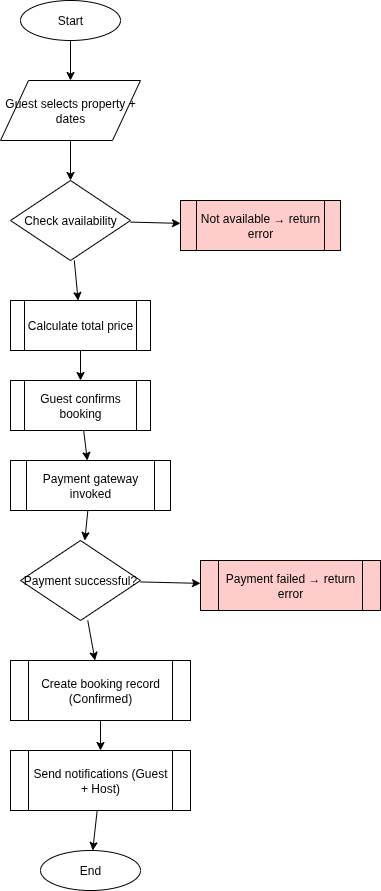

The diagram above was exported from draw.io. Its source (the exported page's mxGraphModel, read from the mxfile embedded in the PNG):
<mxGraphModel dx="1426" dy="764" grid="1" gridSize="10" guides="1" tooltips="1" connect="1" arrows="1" fold="1" page="1" pageScale="1" pageWidth="850" pageHeight="1100" math="0" shadow="0">
  <root>
    <mxCell id="0" />
    <mxCell id="1" parent="0" />
    <mxCell id="oftTIUoBS7WHd8flND-W-1" value="Start" style="ellipse;whiteSpace=wrap;html=1;" vertex="1" parent="1">
      <mxGeometry x="120" y="40" width="100" height="40" as="geometry" />
    </mxCell>
    <mxCell id="oftTIUoBS7WHd8flND-W-2" value="Guest selects property + dates" style="shape=parallelogram;whiteSpace=wrap;html=1;" vertex="1" parent="1">
      <mxGeometry x="100" y="120" width="140" height="60" as="geometry" />
    </mxCell>
    <mxCell id="oftTIUoBS7WHd8flND-W-3" value="Check availability" style="shape=rhombus;whiteSpace=wrap;html=1;" vertex="1" parent="1">
      <mxGeometry x="110" y="220" width="120" height="80" as="geometry" />
    </mxCell>
    <mxCell id="oftTIUoBS7WHd8flND-W-4" value="Not available → return error" style="shape=process;whiteSpace=wrap;html=1;fillColor=#FFCCCC;" vertex="1" parent="1">
      <mxGeometry x="280" y="240" width="160" height="50" as="geometry" />
    </mxCell>
    <mxCell id="oftTIUoBS7WHd8flND-W-5" value="Calculate total price" style="shape=process;whiteSpace=wrap;html=1;" vertex="1" parent="1">
      <mxGeometry x="110" y="340" width="140" height="50" as="geometry" />
    </mxCell>
    <mxCell id="oftTIUoBS7WHd8flND-W-6" value="Guest confirms booking" style="shape=process;whiteSpace=wrap;html=1;" vertex="1" parent="1">
      <mxGeometry x="110" y="420" width="140" height="50" as="geometry" />
    </mxCell>
    <mxCell id="oftTIUoBS7WHd8flND-W-7" value="Payment gateway invoked" style="shape=process;whiteSpace=wrap;html=1;" vertex="1" parent="1">
      <mxGeometry x="110" y="500" width="160" height="50" as="geometry" />
    </mxCell>
    <mxCell id="oftTIUoBS7WHd8flND-W-8" value="Payment successful?" style="shape=rhombus;whiteSpace=wrap;html=1;" vertex="1" parent="1">
      <mxGeometry x="120" y="580" width="120" height="80" as="geometry" />
    </mxCell>
    <mxCell id="oftTIUoBS7WHd8flND-W-9" value="Payment failed → return error" style="shape=process;whiteSpace=wrap;html=1;fillColor=#FFCCCC;" vertex="1" parent="1">
      <mxGeometry x="300" y="600" width="180" height="50" as="geometry" />
    </mxCell>
    <mxCell id="oftTIUoBS7WHd8flND-W-10" value="Create booking record (Confirmed)" style="shape=process;whiteSpace=wrap;html=1;" vertex="1" parent="1">
      <mxGeometry x="110" y="700" width="180" height="60" as="geometry" />
    </mxCell>
    <mxCell id="oftTIUoBS7WHd8flND-W-11" value="Send notifications (Guest + Host)" style="shape=process;whiteSpace=wrap;html=1;" vertex="1" parent="1">
      <mxGeometry x="110" y="790" width="180" height="60" as="geometry" />
    </mxCell>
    <mxCell id="oftTIUoBS7WHd8flND-W-12" value="End" style="ellipse;whiteSpace=wrap;html=1;" vertex="1" parent="1">
      <mxGeometry x="140" y="890" width="100" height="40" as="geometry" />
    </mxCell>
    <mxCell id="oftTIUoBS7WHd8flND-W-13" edge="1" parent="1" source="oftTIUoBS7WHd8flND-W-1" target="oftTIUoBS7WHd8flND-W-2">
      <mxGeometry relative="1" as="geometry" />
    </mxCell>
    <mxCell id="oftTIUoBS7WHd8flND-W-14" edge="1" parent="1" source="oftTIUoBS7WHd8flND-W-2" target="oftTIUoBS7WHd8flND-W-3">
      <mxGeometry relative="1" as="geometry" />
    </mxCell>
    <mxCell id="oftTIUoBS7WHd8flND-W-15" edge="1" parent="1" source="oftTIUoBS7WHd8flND-W-3" target="oftTIUoBS7WHd8flND-W-4">
      <mxGeometry x="0.5" relative="1" as="geometry">
        <mxPoint x="240" y="260" as="targetPoint" />
      </mxGeometry>
    </mxCell>
    <mxCell id="oftTIUoBS7WHd8flND-W-16" edge="1" parent="1" source="oftTIUoBS7WHd8flND-W-3" target="oftTIUoBS7WHd8flND-W-5">
      <mxGeometry relative="1" as="geometry" />
    </mxCell>
    <mxCell id="oftTIUoBS7WHd8flND-W-17" edge="1" parent="1" source="oftTIUoBS7WHd8flND-W-5" target="oftTIUoBS7WHd8flND-W-6">
      <mxGeometry relative="1" as="geometry" />
    </mxCell>
    <mxCell id="oftTIUoBS7WHd8flND-W-18" edge="1" parent="1" source="oftTIUoBS7WHd8flND-W-6" target="oftTIUoBS7WHd8flND-W-7">
      <mxGeometry relative="1" as="geometry" />
    </mxCell>
    <mxCell id="oftTIUoBS7WHd8flND-W-19" edge="1" parent="1" source="oftTIUoBS7WHd8flND-W-7" target="oftTIUoBS7WHd8flND-W-8">
      <mxGeometry relative="1" as="geometry" />
    </mxCell>
    <mxCell id="oftTIUoBS7WHd8flND-W-20" edge="1" parent="1" source="oftTIUoBS7WHd8flND-W-8" target="oftTIUoBS7WHd8flND-W-9">
      <mxGeometry relative="1" as="geometry" />
    </mxCell>
    <mxCell id="oftTIUoBS7WHd8flND-W-21" edge="1" parent="1" source="oftTIUoBS7WHd8flND-W-8" target="oftTIUoBS7WHd8flND-W-10">
      <mxGeometry relative="1" as="geometry" />
    </mxCell>
    <mxCell id="oftTIUoBS7WHd8flND-W-22" edge="1" parent="1" source="oftTIUoBS7WHd8flND-W-10" target="oftTIUoBS7WHd8flND-W-11">
      <mxGeometry relative="1" as="geometry" />
    </mxCell>
    <mxCell id="oftTIUoBS7WHd8flND-W-23" edge="1" parent="1" source="oftTIUoBS7WHd8flND-W-11" target="oftTIUoBS7WHd8flND-W-12">
      <mxGeometry relative="1" as="geometry" />
    </mxCell>
  </root>
</mxGraphModel>